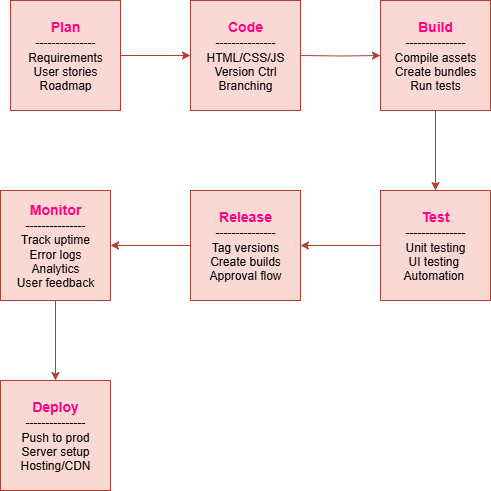

The diagram above was exported from draw.io. Its source (the exported page's mxGraphModel, read from the mxfile embedded in the PNG):
<mxGraphModel dx="962" dy="520" grid="1" gridSize="10" guides="1" tooltips="1" connect="1" arrows="1" fold="1" page="1" pageScale="1" pageWidth="850" pageHeight="1100" background="#ffffff" math="0" shadow="0">
  <root>
    <mxCell id="0" />
    <mxCell id="1" parent="0" />
    <mxCell id="8p8IxyGARLrc-qKjfQ-X-3" value="" style="edgeStyle=orthogonalEdgeStyle;rounded=0;orthogonalLoop=1;jettySize=auto;html=1;fillColor=#fad9d5;strokeColor=#ae4132;" edge="1" parent="1">
      <mxGeometry relative="1" as="geometry">
        <mxPoint x="150" y="105" as="sourcePoint" />
        <mxPoint x="230" y="105" as="targetPoint" />
      </mxGeometry>
    </mxCell>
    <mxCell id="8p8IxyGARLrc-qKjfQ-X-5" value="" style="edgeStyle=orthogonalEdgeStyle;rounded=0;orthogonalLoop=1;jettySize=auto;html=1;fillColor=#fad9d5;strokeColor=#ae4132;" edge="1" parent="1" target="8p8IxyGARLrc-qKjfQ-X-4">
      <mxGeometry relative="1" as="geometry">
        <mxPoint x="340" y="105" as="sourcePoint" />
      </mxGeometry>
    </mxCell>
    <mxCell id="8p8IxyGARLrc-qKjfQ-X-16" value="" style="edgeStyle=orthogonalEdgeStyle;rounded=0;orthogonalLoop=1;jettySize=auto;html=1;fillColor=#fad9d5;strokeColor=#ae4132;" edge="1" parent="1" source="8p8IxyGARLrc-qKjfQ-X-4" target="8p8IxyGARLrc-qKjfQ-X-15">
      <mxGeometry relative="1" as="geometry" />
    </mxCell>
    <mxCell id="8p8IxyGARLrc-qKjfQ-X-4" value="&lt;b&gt;&lt;font style=&quot;font-size: 14px; color: rgb(255, 0, 128);&quot;&gt;Build&lt;/font&gt;&lt;/b&gt;&lt;div&gt;---------------&lt;/div&gt;&lt;div&gt;Compile assets&lt;/div&gt;&lt;div&gt;Create bundles&lt;/div&gt;&lt;div&gt;Run tests&lt;/div&gt;" style="whiteSpace=wrap;html=1;aspect=fixed;fillColor=#fad9d5;strokeColor=#ae4132;" vertex="1" parent="1">
      <mxGeometry x="420" y="50" width="110" height="110" as="geometry" />
    </mxCell>
    <mxCell id="8p8IxyGARLrc-qKjfQ-X-18" value="" style="edgeStyle=orthogonalEdgeStyle;rounded=0;orthogonalLoop=1;jettySize=auto;html=1;fillColor=#fad9d5;strokeColor=#ae4132;" edge="1" parent="1" source="8p8IxyGARLrc-qKjfQ-X-15" target="8p8IxyGARLrc-qKjfQ-X-17">
      <mxGeometry relative="1" as="geometry" />
    </mxCell>
    <mxCell id="8p8IxyGARLrc-qKjfQ-X-15" value="&lt;div&gt;&lt;span style=&quot;font-size: 14px;&quot;&gt;&lt;b&gt;&lt;font style=&quot;color: rgb(255, 0, 128);&quot;&gt;Test&lt;/font&gt;&lt;/b&gt;&lt;/span&gt;&lt;/div&gt;&lt;div&gt;---------------&lt;/div&gt;&lt;div&gt;Unit testing&lt;/div&gt;&lt;div&gt;UI testing&amp;nbsp;&lt;/div&gt;&lt;div&gt;Automation&amp;nbsp;&lt;/div&gt;" style="whiteSpace=wrap;html=1;aspect=fixed;fillColor=#fad9d5;strokeColor=#ae4132;" vertex="1" parent="1">
      <mxGeometry x="420" y="240" width="110" height="110" as="geometry" />
    </mxCell>
    <mxCell id="8p8IxyGARLrc-qKjfQ-X-20" value="" style="edgeStyle=orthogonalEdgeStyle;rounded=0;orthogonalLoop=1;jettySize=auto;html=1;fillColor=#fad9d5;strokeColor=#ae4132;" edge="1" parent="1" source="8p8IxyGARLrc-qKjfQ-X-17" target="8p8IxyGARLrc-qKjfQ-X-19">
      <mxGeometry relative="1" as="geometry" />
    </mxCell>
    <mxCell id="8p8IxyGARLrc-qKjfQ-X-17" value="&lt;b&gt;&lt;font style=&quot;font-size: 14px; color: rgb(255, 0, 128);&quot;&gt;Release&lt;/font&gt;&lt;/b&gt;&lt;div&gt;---------------&lt;/div&gt;&lt;div&gt;Tag versions&lt;/div&gt;&lt;div&gt;Create builds&lt;/div&gt;&lt;div&gt;Approval flow&lt;/div&gt;" style="whiteSpace=wrap;html=1;aspect=fixed;fillColor=#fad9d5;strokeColor=#ae4132;" vertex="1" parent="1">
      <mxGeometry x="230" y="240" width="110" height="110" as="geometry" />
    </mxCell>
    <mxCell id="8p8IxyGARLrc-qKjfQ-X-22" value="" style="edgeStyle=orthogonalEdgeStyle;rounded=0;orthogonalLoop=1;jettySize=auto;html=1;fillColor=#fad9d5;strokeColor=#ae4132;" edge="1" parent="1" source="8p8IxyGARLrc-qKjfQ-X-19" target="8p8IxyGARLrc-qKjfQ-X-21">
      <mxGeometry relative="1" as="geometry" />
    </mxCell>
    <mxCell id="8p8IxyGARLrc-qKjfQ-X-19" value="&lt;b&gt;&lt;font style=&quot;font-size: 14px; color: rgb(255, 0, 128);&quot;&gt;Monitor&lt;/font&gt;&lt;/b&gt;&lt;div&gt;---------------&lt;/div&gt;&lt;div&gt;Track uptime&lt;/div&gt;&lt;div&gt;Error logs&lt;/div&gt;&lt;div&gt;Analytics&lt;/div&gt;&lt;div&gt;User feedback&lt;/div&gt;" style="whiteSpace=wrap;html=1;aspect=fixed;fillColor=#fad9d5;strokeColor=#ae4132;" vertex="1" parent="1">
      <mxGeometry x="40" y="240" width="110" height="110" as="geometry" />
    </mxCell>
    <mxCell id="8p8IxyGARLrc-qKjfQ-X-21" value="&lt;div&gt;&lt;span style=&quot;font-size: 14px;&quot;&gt;&lt;b&gt;&lt;font style=&quot;color: rgb(255, 0, 128);&quot;&gt;Deploy&lt;/font&gt;&lt;/b&gt;&lt;/span&gt;&lt;/div&gt;&lt;div&gt;---------------&lt;/div&gt;&lt;div&gt;Push to prod&lt;/div&gt;&lt;div&gt;Server setup&lt;/div&gt;&lt;div&gt;Hosting/CDN&lt;/div&gt;" style="whiteSpace=wrap;html=1;aspect=fixed;fillColor=#fad9d5;strokeColor=#ae4132;" vertex="1" parent="1">
      <mxGeometry x="40" y="430" width="110" height="110" as="geometry" />
    </mxCell>
    <mxCell id="8p8IxyGARLrc-qKjfQ-X-24" value="&lt;span style=&quot;font-size: 14px;&quot;&gt;&lt;b&gt;&lt;font style=&quot;color: rgb(255, 0, 128);&quot;&gt;Plan&lt;/font&gt;&lt;/b&gt;&lt;/span&gt;&lt;br&gt;&lt;div&gt;---------------&lt;/div&gt;&lt;div&gt;Requirements&lt;/div&gt;&lt;div&gt;User stories&lt;/div&gt;&lt;div&gt;Roadmap&lt;/div&gt;" style="whiteSpace=wrap;html=1;aspect=fixed;fillColor=#fad9d5;strokeColor=#ae4132;" vertex="1" parent="1">
      <mxGeometry x="50" y="50" width="110" height="110" as="geometry" />
    </mxCell>
    <mxCell id="8p8IxyGARLrc-qKjfQ-X-25" value="&lt;b&gt;&lt;font style=&quot;font-size: 14px; color: rgb(255, 0, 128);&quot;&gt;Code&lt;/font&gt;&lt;/b&gt;&lt;div&gt;---------------&lt;/div&gt;&lt;div&gt;HTML/CSS/JS&lt;/div&gt;&lt;div&gt;Version Ctrl&lt;/div&gt;&lt;div&gt;Branching&lt;/div&gt;" style="whiteSpace=wrap;html=1;aspect=fixed;fillColor=#fad9d5;strokeColor=#ae4132;" vertex="1" parent="1">
      <mxGeometry x="230" y="50" width="110" height="110" as="geometry" />
    </mxCell>
  </root>
</mxGraphModel>